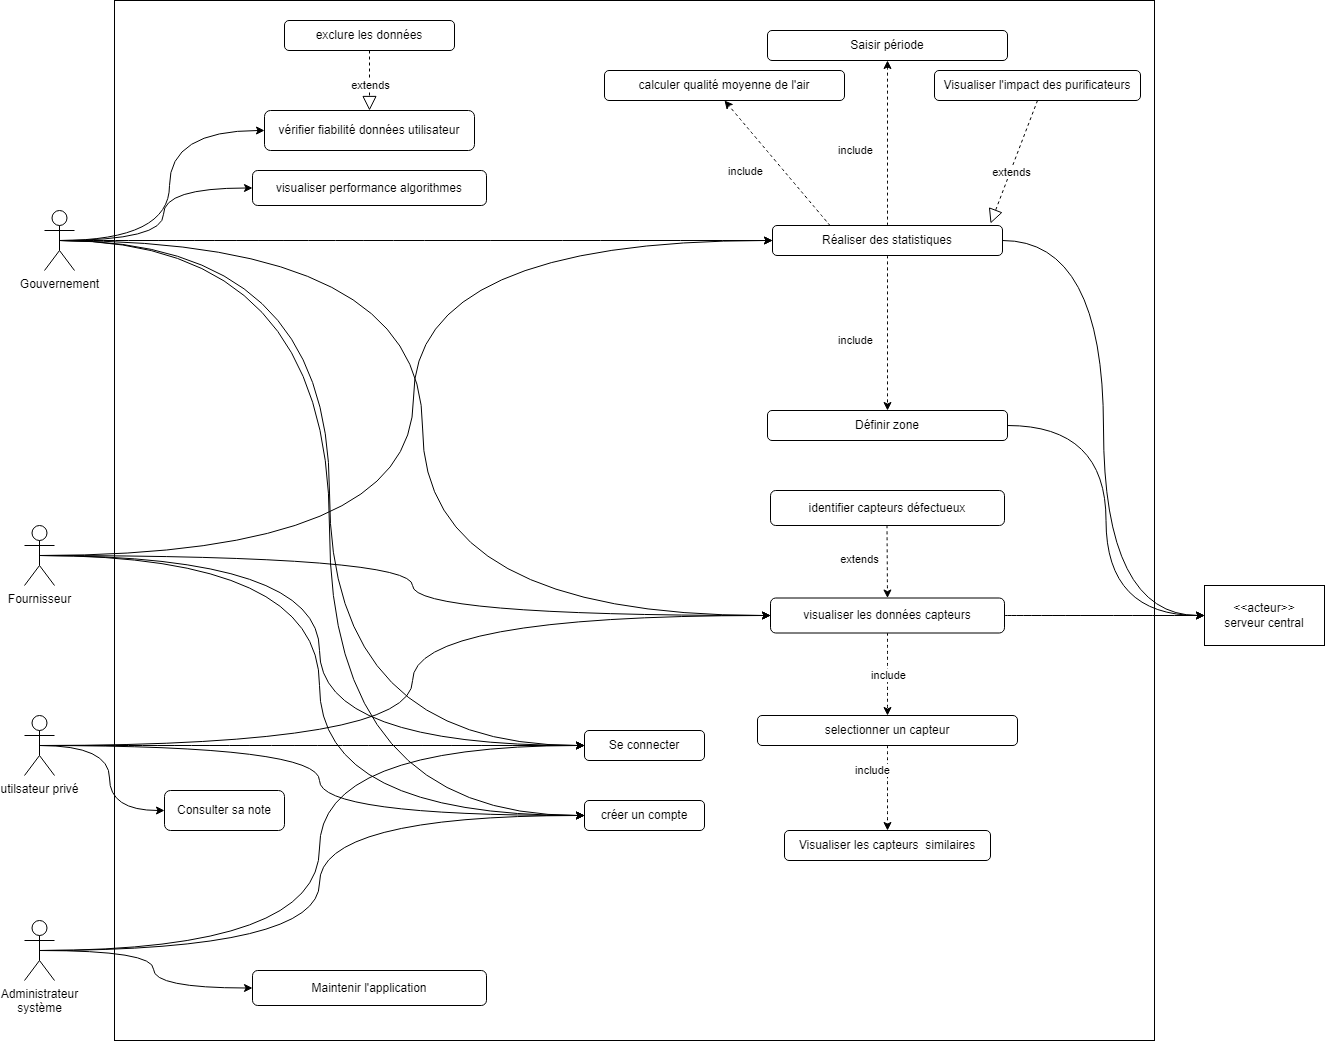

The diagram above was exported from draw.io. Its source (the exported page's mxGraphModel, read from the mxfile embedded in the PNG):
<mxGraphModel dx="2739" dy="2112" grid="1" gridSize="10" guides="1" tooltips="1" connect="1" arrows="1" fold="1" page="1" pageScale="1" pageWidth="827" pageHeight="1169" math="0" shadow="0">
  <root>
    <mxCell id="0" />
    <mxCell id="1" parent="0" />
    <mxCell id="DSu0KLxDFJAYD3u3ERUV-1" value="" style="whiteSpace=wrap;html=1;aspect=fixed;" parent="1" vertex="1">
      <mxGeometry x="100" y="-160" width="1040" height="1040" as="geometry" />
    </mxCell>
    <mxCell id="DSu0KLxDFJAYD3u3ERUV-60" style="edgeStyle=orthogonalEdgeStyle;curved=1;rounded=0;orthogonalLoop=1;jettySize=auto;html=1;exitX=0.5;exitY=0.5;exitDx=0;exitDy=0;exitPerimeter=0;entryX=0;entryY=0.5;entryDx=0;entryDy=0;" parent="1" source="DSu0KLxDFJAYD3u3ERUV-2" target="DSu0KLxDFJAYD3u3ERUV-58" edge="1">
      <mxGeometry relative="1" as="geometry" />
    </mxCell>
    <mxCell id="PUmvpouyY3asIObENREw-14" style="edgeStyle=orthogonalEdgeStyle;curved=1;rounded=0;orthogonalLoop=1;jettySize=auto;html=1;exitX=0.5;exitY=0.5;exitDx=0;exitDy=0;exitPerimeter=0;entryX=0;entryY=0.5;entryDx=0;entryDy=0;" edge="1" parent="1" source="DSu0KLxDFJAYD3u3ERUV-2" target="DSu0KLxDFJAYD3u3ERUV-10">
      <mxGeometry relative="1" as="geometry">
        <mxPoint x="440" y="410" as="targetPoint" />
      </mxGeometry>
    </mxCell>
    <mxCell id="PUmvpouyY3asIObENREw-21" style="edgeStyle=orthogonalEdgeStyle;curved=1;rounded=0;orthogonalLoop=1;jettySize=auto;html=1;exitX=0.5;exitY=0.5;exitDx=0;exitDy=0;exitPerimeter=0;entryX=0;entryY=0.5;entryDx=0;entryDy=0;" edge="1" parent="1" source="DSu0KLxDFJAYD3u3ERUV-2" target="DSu0KLxDFJAYD3u3ERUV-81">
      <mxGeometry relative="1" as="geometry" />
    </mxCell>
    <mxCell id="PUmvpouyY3asIObENREw-22" style="edgeStyle=orthogonalEdgeStyle;curved=1;rounded=0;orthogonalLoop=1;jettySize=auto;html=1;exitX=0.5;exitY=0.5;exitDx=0;exitDy=0;exitPerimeter=0;entryX=0;entryY=0.5;entryDx=0;entryDy=0;" edge="1" parent="1" source="DSu0KLxDFJAYD3u3ERUV-2" target="DSu0KLxDFJAYD3u3ERUV-36">
      <mxGeometry relative="1" as="geometry" />
    </mxCell>
    <mxCell id="PUmvpouyY3asIObENREw-24" style="edgeStyle=orthogonalEdgeStyle;curved=1;rounded=0;orthogonalLoop=1;jettySize=auto;html=1;exitX=0.5;exitY=0.5;exitDx=0;exitDy=0;exitPerimeter=0;entryX=0;entryY=0.5;entryDx=0;entryDy=0;" edge="1" parent="1" source="DSu0KLxDFJAYD3u3ERUV-2" target="DSu0KLxDFJAYD3u3ERUV-73">
      <mxGeometry relative="1" as="geometry" />
    </mxCell>
    <mxCell id="PUmvpouyY3asIObENREw-27" style="edgeStyle=orthogonalEdgeStyle;curved=1;rounded=0;orthogonalLoop=1;jettySize=auto;html=1;exitX=0.5;exitY=0.5;exitDx=0;exitDy=0;exitPerimeter=0;entryX=0;entryY=0.5;entryDx=0;entryDy=0;" edge="1" parent="1" source="DSu0KLxDFJAYD3u3ERUV-2" target="DSu0KLxDFJAYD3u3ERUV-19">
      <mxGeometry relative="1" as="geometry" />
    </mxCell>
    <mxCell id="DSu0KLxDFJAYD3u3ERUV-2" value="Gouvernement" style="shape=umlActor;verticalLabelPosition=bottom;verticalAlign=top;html=1;outlineConnect=0;" parent="1" vertex="1">
      <mxGeometry x="30" y="50" width="30" height="60" as="geometry" />
    </mxCell>
    <mxCell id="DSu0KLxDFJAYD3u3ERUV-16" style="edgeStyle=orthogonalEdgeStyle;curved=1;rounded=0;orthogonalLoop=1;jettySize=auto;html=1;exitX=0.5;exitY=0.5;exitDx=0;exitDy=0;exitPerimeter=0;entryX=0;entryY=0.5;entryDx=0;entryDy=0;" parent="1" source="DSu0KLxDFJAYD3u3ERUV-3" target="DSu0KLxDFJAYD3u3ERUV-19" edge="1">
      <mxGeometry relative="1" as="geometry" />
    </mxCell>
    <mxCell id="DSu0KLxDFJAYD3u3ERUV-72" style="edgeStyle=orthogonalEdgeStyle;curved=1;rounded=0;orthogonalLoop=1;jettySize=auto;html=1;exitX=0.5;exitY=0.5;exitDx=0;exitDy=0;exitPerimeter=0;entryX=0;entryY=0.5;entryDx=0;entryDy=0;" parent="1" source="DSu0KLxDFJAYD3u3ERUV-3" target="DSu0KLxDFJAYD3u3ERUV-71" edge="1">
      <mxGeometry relative="1" as="geometry" />
    </mxCell>
    <mxCell id="PUmvpouyY3asIObENREw-25" style="edgeStyle=orthogonalEdgeStyle;curved=1;rounded=0;orthogonalLoop=1;jettySize=auto;html=1;exitX=0.5;exitY=0.5;exitDx=0;exitDy=0;exitPerimeter=0;entryX=0;entryY=0.5;entryDx=0;entryDy=0;" edge="1" parent="1" source="DSu0KLxDFJAYD3u3ERUV-3" target="DSu0KLxDFJAYD3u3ERUV-73">
      <mxGeometry relative="1" as="geometry" />
    </mxCell>
    <mxCell id="DSu0KLxDFJAYD3u3ERUV-3" value="utilsateur privé" style="shape=umlActor;verticalLabelPosition=bottom;verticalAlign=top;html=1;outlineConnect=0;" parent="1" vertex="1">
      <mxGeometry x="10" y="555" width="30" height="60" as="geometry" />
    </mxCell>
    <mxCell id="DSu0KLxDFJAYD3u3ERUV-17" style="edgeStyle=orthogonalEdgeStyle;curved=1;rounded=0;orthogonalLoop=1;jettySize=auto;html=1;exitX=0.5;exitY=0.5;exitDx=0;exitDy=0;exitPerimeter=0;entryX=0;entryY=0.5;entryDx=0;entryDy=0;" parent="1" source="DSu0KLxDFJAYD3u3ERUV-4" target="DSu0KLxDFJAYD3u3ERUV-19" edge="1">
      <mxGeometry relative="1" as="geometry" />
    </mxCell>
    <mxCell id="PUmvpouyY3asIObENREw-13" style="edgeStyle=orthogonalEdgeStyle;curved=1;rounded=0;orthogonalLoop=1;jettySize=auto;html=1;exitX=0.5;exitY=0.5;exitDx=0;exitDy=0;exitPerimeter=0;entryX=0;entryY=0.5;entryDx=0;entryDy=0;" edge="1" parent="1" source="DSu0KLxDFJAYD3u3ERUV-4" target="DSu0KLxDFJAYD3u3ERUV-10">
      <mxGeometry relative="1" as="geometry" />
    </mxCell>
    <mxCell id="PUmvpouyY3asIObENREw-23" style="edgeStyle=orthogonalEdgeStyle;curved=1;rounded=0;orthogonalLoop=1;jettySize=auto;html=1;exitX=0.5;exitY=0.5;exitDx=0;exitDy=0;exitPerimeter=0;entryX=0;entryY=0.5;entryDx=0;entryDy=0;" edge="1" parent="1" source="DSu0KLxDFJAYD3u3ERUV-4" target="DSu0KLxDFJAYD3u3ERUV-36">
      <mxGeometry relative="1" as="geometry" />
    </mxCell>
    <mxCell id="PUmvpouyY3asIObENREw-26" style="edgeStyle=orthogonalEdgeStyle;curved=1;rounded=0;orthogonalLoop=1;jettySize=auto;html=1;exitX=0.5;exitY=0.5;exitDx=0;exitDy=0;exitPerimeter=0;entryX=0;entryY=0.5;entryDx=0;entryDy=0;" edge="1" parent="1" source="DSu0KLxDFJAYD3u3ERUV-4" target="DSu0KLxDFJAYD3u3ERUV-73">
      <mxGeometry relative="1" as="geometry" />
    </mxCell>
    <mxCell id="DSu0KLxDFJAYD3u3ERUV-4" value="Fournisseur" style="shape=umlActor;verticalLabelPosition=bottom;verticalAlign=top;html=1;outlineConnect=0;" parent="1" vertex="1">
      <mxGeometry x="10" y="365" width="30" height="60" as="geometry" />
    </mxCell>
    <mxCell id="DSu0KLxDFJAYD3u3ERUV-12" value="&amp;lt;&amp;lt;acteur&amp;gt;&amp;gt;&lt;br&gt;serveur central" style="rounded=0;whiteSpace=wrap;html=1;" parent="1" vertex="1">
      <mxGeometry x="1190" y="425" width="120" height="60" as="geometry" />
    </mxCell>
    <mxCell id="DSu0KLxDFJAYD3u3ERUV-19" value="Se connecter" style="rounded=1;whiteSpace=wrap;html=1;" parent="1" vertex="1">
      <mxGeometry x="570" y="570" width="120" height="30" as="geometry" />
    </mxCell>
    <mxCell id="DSu0KLxDFJAYD3u3ERUV-34" style="edgeStyle=orthogonalEdgeStyle;curved=1;rounded=0;orthogonalLoop=1;jettySize=auto;html=1;exitX=0.5;exitY=0.5;exitDx=0;exitDy=0;exitPerimeter=0;entryX=0;entryY=0.5;entryDx=0;entryDy=0;" parent="1" source="DSu0KLxDFJAYD3u3ERUV-28" target="DSu0KLxDFJAYD3u3ERUV-19" edge="1">
      <mxGeometry relative="1" as="geometry" />
    </mxCell>
    <mxCell id="DSu0KLxDFJAYD3u3ERUV-68" style="edgeStyle=orthogonalEdgeStyle;curved=1;rounded=0;orthogonalLoop=1;jettySize=auto;html=1;exitX=0.5;exitY=0.5;exitDx=0;exitDy=0;exitPerimeter=0;entryX=0;entryY=0.5;entryDx=0;entryDy=0;" parent="1" source="DSu0KLxDFJAYD3u3ERUV-28" target="PUmvpouyY3asIObENREw-28" edge="1">
      <mxGeometry relative="1" as="geometry">
        <mxPoint x="180" y="840" as="targetPoint" />
      </mxGeometry>
    </mxCell>
    <mxCell id="PUmvpouyY3asIObENREw-15" style="edgeStyle=orthogonalEdgeStyle;curved=1;rounded=0;orthogonalLoop=1;jettySize=auto;html=1;exitX=0.5;exitY=0.5;exitDx=0;exitDy=0;exitPerimeter=0;entryX=0;entryY=0.5;entryDx=0;entryDy=0;" edge="1" parent="1" source="DSu0KLxDFJAYD3u3ERUV-28" target="DSu0KLxDFJAYD3u3ERUV-10">
      <mxGeometry relative="1" as="geometry">
        <mxPoint x="440" y="410" as="targetPoint" />
      </mxGeometry>
    </mxCell>
    <mxCell id="DSu0KLxDFJAYD3u3ERUV-28" value="Administrateur &lt;br&gt;système" style="shape=umlActor;verticalLabelPosition=bottom;verticalAlign=top;html=1;outlineConnect=0;" parent="1" vertex="1">
      <mxGeometry x="10" y="760" width="30" height="60" as="geometry" />
    </mxCell>
    <mxCell id="PUmvpouyY3asIObENREw-18" style="edgeStyle=orthogonalEdgeStyle;curved=1;rounded=0;orthogonalLoop=1;jettySize=auto;html=1;exitX=1;exitY=0.5;exitDx=0;exitDy=0;entryX=0;entryY=0.5;entryDx=0;entryDy=0;" edge="1" parent="1" source="DSu0KLxDFJAYD3u3ERUV-36" target="DSu0KLxDFJAYD3u3ERUV-12">
      <mxGeometry relative="1" as="geometry" />
    </mxCell>
    <mxCell id="DSu0KLxDFJAYD3u3ERUV-36" value="Réaliser des statistiques" style="rounded=1;whiteSpace=wrap;html=1;" parent="1" vertex="1">
      <mxGeometry x="758" y="65" width="230" height="30" as="geometry" />
    </mxCell>
    <mxCell id="DSu0KLxDFJAYD3u3ERUV-40" style="edgeStyle=orthogonalEdgeStyle;curved=1;rounded=0;orthogonalLoop=1;jettySize=auto;html=1;exitX=1;exitY=0.5;exitDx=0;exitDy=0;entryX=0;entryY=0.5;entryDx=0;entryDy=0;" parent="1" source="DSu0KLxDFJAYD3u3ERUV-38" target="DSu0KLxDFJAYD3u3ERUV-12" edge="1">
      <mxGeometry relative="1" as="geometry">
        <mxPoint x="1270" y="275" as="targetPoint" />
      </mxGeometry>
    </mxCell>
    <mxCell id="DSu0KLxDFJAYD3u3ERUV-38" value="Définir zone" style="rounded=1;whiteSpace=wrap;html=1;" parent="1" vertex="1">
      <mxGeometry x="753" y="250" width="240" height="30" as="geometry" />
    </mxCell>
    <mxCell id="DSu0KLxDFJAYD3u3ERUV-41" value="Saisir période" style="rounded=1;whiteSpace=wrap;html=1;" parent="1" vertex="1">
      <mxGeometry x="753" y="-130" width="240" height="30" as="geometry" />
    </mxCell>
    <mxCell id="DSu0KLxDFJAYD3u3ERUV-49" value="" style="endArrow=classic;html=1;rounded=0;curved=1;entryX=0.5;entryY=0;entryDx=0;entryDy=0;dashed=1;exitX=0.5;exitY=1;exitDx=0;exitDy=0;" parent="1" source="DSu0KLxDFJAYD3u3ERUV-36" target="DSu0KLxDFJAYD3u3ERUV-38" edge="1">
      <mxGeometry relative="1" as="geometry">
        <mxPoint x="620" y="140" as="sourcePoint" />
        <mxPoint x="730" y="245" as="targetPoint" />
        <Array as="points" />
      </mxGeometry>
    </mxCell>
    <mxCell id="DSu0KLxDFJAYD3u3ERUV-50" value="include" style="edgeLabel;resizable=0;html=1;align=center;verticalAlign=middle;" parent="DSu0KLxDFJAYD3u3ERUV-49" connectable="0" vertex="1">
      <mxGeometry relative="1" as="geometry">
        <mxPoint x="-33" y="7" as="offset" />
      </mxGeometry>
    </mxCell>
    <mxCell id="DSu0KLxDFJAYD3u3ERUV-58" value="visualiser performance algorithmes" style="rounded=1;whiteSpace=wrap;html=1;" parent="1" vertex="1">
      <mxGeometry x="238" y="10" width="234" height="35" as="geometry" />
    </mxCell>
    <mxCell id="DSu0KLxDFJAYD3u3ERUV-71" value="Consulter sa note" style="rounded=1;whiteSpace=wrap;html=1;" parent="1" vertex="1">
      <mxGeometry x="150" y="630" width="120" height="40" as="geometry" />
    </mxCell>
    <mxCell id="PUmvpouyY3asIObENREw-1" style="edgeStyle=orthogonalEdgeStyle;rounded=0;orthogonalLoop=1;jettySize=auto;html=1;exitX=1;exitY=0.5;exitDx=0;exitDy=0;entryX=0;entryY=0.5;entryDx=0;entryDy=0;curved=1;" edge="1" parent="1" source="DSu0KLxDFJAYD3u3ERUV-73" target="DSu0KLxDFJAYD3u3ERUV-12">
      <mxGeometry relative="1" as="geometry" />
    </mxCell>
    <mxCell id="DSu0KLxDFJAYD3u3ERUV-73" value="visualiser les données capteurs" style="rounded=1;whiteSpace=wrap;html=1;" parent="1" vertex="1">
      <mxGeometry x="756" y="437.5" width="234" height="35" as="geometry" />
    </mxCell>
    <mxCell id="DSu0KLxDFJAYD3u3ERUV-77" value="selectionner un capteur" style="rounded=1;whiteSpace=wrap;html=1;" parent="1" vertex="1">
      <mxGeometry x="743" y="555" width="260" height="30" as="geometry" />
    </mxCell>
    <mxCell id="DSu0KLxDFJAYD3u3ERUV-78" value="" style="endArrow=classic;html=1;rounded=0;curved=1;entryX=0.5;entryY=0;entryDx=0;entryDy=0;dashed=1;" parent="1" source="DSu0KLxDFJAYD3u3ERUV-73" target="DSu0KLxDFJAYD3u3ERUV-77" edge="1">
      <mxGeometry relative="1" as="geometry">
        <mxPoint x="330" y="415" as="sourcePoint" />
        <mxPoint x="330" y="355" as="targetPoint" />
        <Array as="points" />
      </mxGeometry>
    </mxCell>
    <mxCell id="DSu0KLxDFJAYD3u3ERUV-79" value="include" style="edgeLabel;resizable=0;html=1;align=center;verticalAlign=middle;" parent="DSu0KLxDFJAYD3u3ERUV-78" connectable="0" vertex="1">
      <mxGeometry relative="1" as="geometry" />
    </mxCell>
    <mxCell id="DSu0KLxDFJAYD3u3ERUV-81" value="vérifier fiabilité données utilisateur" style="rounded=1;whiteSpace=wrap;html=1;" parent="1" vertex="1">
      <mxGeometry x="250" y="-50" width="210" height="40" as="geometry" />
    </mxCell>
    <mxCell id="DSu0KLxDFJAYD3u3ERUV-84" value="exclure les données" style="rounded=1;whiteSpace=wrap;html=1;" parent="1" vertex="1">
      <mxGeometry x="270" y="-140" width="170" height="30" as="geometry" />
    </mxCell>
    <mxCell id="xOE5dHFS3MdSIy46eKa2-1" value="Visualiser l'impact des purificateurs" style="rounded=1;whiteSpace=wrap;html=1;" parent="1" vertex="1">
      <mxGeometry x="920" y="-90" width="206" height="30" as="geometry" />
    </mxCell>
    <mxCell id="xOE5dHFS3MdSIy46eKa2-6" value="Visualiser les capteurs&amp;nbsp; similaires" style="rounded=1;whiteSpace=wrap;html=1;" parent="1" vertex="1">
      <mxGeometry x="770" y="670" width="206" height="30" as="geometry" />
    </mxCell>
    <mxCell id="xOE5dHFS3MdSIy46eKa2-9" value="" style="endArrow=classic;html=1;rounded=0;curved=1;entryX=0.5;entryY=0;entryDx=0;entryDy=0;dashed=1;exitX=0.5;exitY=1;exitDx=0;exitDy=0;" parent="1" source="DSu0KLxDFJAYD3u3ERUV-77" target="xOE5dHFS3MdSIy46eKa2-6" edge="1">
      <mxGeometry relative="1" as="geometry">
        <mxPoint x="640" y="510" as="sourcePoint" />
        <mxPoint x="740" y="725" as="targetPoint" />
        <Array as="points" />
      </mxGeometry>
    </mxCell>
    <mxCell id="xOE5dHFS3MdSIy46eKa2-10" value="include" style="edgeLabel;resizable=0;html=1;align=center;verticalAlign=middle;" parent="xOE5dHFS3MdSIy46eKa2-9" connectable="0" vertex="1">
      <mxGeometry relative="1" as="geometry">
        <mxPoint x="-16" y="-18" as="offset" />
      </mxGeometry>
    </mxCell>
    <mxCell id="xOE5dHFS3MdSIy46eKa2-12" value="" style="endArrow=block;dashed=1;endFill=0;endSize=12;html=1;rounded=0;exitX=0.5;exitY=1;exitDx=0;exitDy=0;entryX=0.948;entryY=-0.067;entryDx=0;entryDy=0;entryPerimeter=0;" parent="1" source="xOE5dHFS3MdSIy46eKa2-1" target="DSu0KLxDFJAYD3u3ERUV-36" edge="1">
      <mxGeometry width="160" relative="1" as="geometry">
        <mxPoint x="600" y="150" as="sourcePoint" />
        <mxPoint x="760" y="150" as="targetPoint" />
      </mxGeometry>
    </mxCell>
    <mxCell id="PUmvpouyY3asIObENREw-16" value="extends" style="edgeLabel;html=1;align=center;verticalAlign=middle;resizable=0;points=[];" vertex="1" connectable="0" parent="xOE5dHFS3MdSIy46eKa2-12">
      <mxGeometry x="0.16" relative="1" as="geometry">
        <mxPoint as="offset" />
      </mxGeometry>
    </mxCell>
    <mxCell id="xOE5dHFS3MdSIy46eKa2-17" value="" style="edgeStyle=orthogonalEdgeStyle;curved=1;rounded=0;orthogonalLoop=1;jettySize=auto;html=1;exitX=0.5;exitY=0.5;exitDx=0;exitDy=0;exitPerimeter=0;entryX=0;entryY=0.5;entryDx=0;entryDy=0;" parent="1" source="DSu0KLxDFJAYD3u3ERUV-3" target="DSu0KLxDFJAYD3u3ERUV-10" edge="1">
      <mxGeometry relative="1" as="geometry">
        <mxPoint x="45" y="310" as="sourcePoint" />
        <mxPoint x="756" y="438" as="targetPoint" />
      </mxGeometry>
    </mxCell>
    <mxCell id="DSu0KLxDFJAYD3u3ERUV-10" value="créer un compte" style="rounded=1;whiteSpace=wrap;html=1;" parent="1" vertex="1">
      <mxGeometry x="570" y="640" width="120" height="30" as="geometry" />
    </mxCell>
    <mxCell id="PUmvpouyY3asIObENREw-2" value="identifier capteurs défectueux" style="rounded=1;whiteSpace=wrap;html=1;" vertex="1" parent="1">
      <mxGeometry x="756" y="330" width="234" height="35" as="geometry" />
    </mxCell>
    <mxCell id="PUmvpouyY3asIObENREw-6" value="" style="endArrow=classic;html=1;rounded=0;curved=1;entryX=0.5;entryY=0;entryDx=0;entryDy=0;dashed=1;exitX=0.5;exitY=1;exitDx=0;exitDy=0;" edge="1" parent="1" target="DSu0KLxDFJAYD3u3ERUV-73">
      <mxGeometry relative="1" as="geometry">
        <mxPoint x="872.5" y="365" as="sourcePoint" />
        <mxPoint x="872.5" y="420" as="targetPoint" />
        <Array as="points" />
      </mxGeometry>
    </mxCell>
    <mxCell id="PUmvpouyY3asIObENREw-7" value="extends" style="edgeLabel;resizable=0;html=1;align=center;verticalAlign=middle;" connectable="0" vertex="1" parent="PUmvpouyY3asIObENREw-6">
      <mxGeometry relative="1" as="geometry">
        <mxPoint x="-28" y="-3" as="offset" />
      </mxGeometry>
    </mxCell>
    <mxCell id="PUmvpouyY3asIObENREw-8" value="" style="endArrow=classic;html=1;rounded=0;curved=1;entryX=0.5;entryY=1;entryDx=0;entryDy=0;dashed=1;exitX=0.5;exitY=0;exitDx=0;exitDy=0;" edge="1" parent="1" source="DSu0KLxDFJAYD3u3ERUV-36" target="DSu0KLxDFJAYD3u3ERUV-41">
      <mxGeometry relative="1" as="geometry">
        <mxPoint x="665" y="40" as="sourcePoint" />
        <mxPoint x="800" y="255" as="targetPoint" />
        <Array as="points" />
      </mxGeometry>
    </mxCell>
    <mxCell id="PUmvpouyY3asIObENREw-9" value="include" style="edgeLabel;resizable=0;html=1;align=center;verticalAlign=middle;" connectable="0" vertex="1" parent="PUmvpouyY3asIObENREw-8">
      <mxGeometry relative="1" as="geometry">
        <mxPoint x="-33" y="7" as="offset" />
      </mxGeometry>
    </mxCell>
    <mxCell id="PUmvpouyY3asIObENREw-10" value="calculer qualité moyenne de l'air" style="rounded=1;whiteSpace=wrap;html=1;" vertex="1" parent="1">
      <mxGeometry x="590" y="-90" width="240" height="30" as="geometry" />
    </mxCell>
    <mxCell id="PUmvpouyY3asIObENREw-11" value="" style="endArrow=classic;html=1;rounded=0;curved=1;entryX=0.5;entryY=1;entryDx=0;entryDy=0;dashed=1;exitX=0.25;exitY=0;exitDx=0;exitDy=0;" edge="1" parent="1" source="DSu0KLxDFJAYD3u3ERUV-36" target="PUmvpouyY3asIObENREw-10">
      <mxGeometry relative="1" as="geometry">
        <mxPoint x="665" y="10" as="sourcePoint" />
        <mxPoint x="700" y="-50" as="targetPoint" />
        <Array as="points" />
      </mxGeometry>
    </mxCell>
    <mxCell id="PUmvpouyY3asIObENREw-12" value="include" style="edgeLabel;resizable=0;html=1;align=center;verticalAlign=middle;" connectable="0" vertex="1" parent="PUmvpouyY3asIObENREw-11">
      <mxGeometry relative="1" as="geometry">
        <mxPoint x="-33" y="7" as="offset" />
      </mxGeometry>
    </mxCell>
    <mxCell id="PUmvpouyY3asIObENREw-19" value="" style="endArrow=block;dashed=1;endFill=0;endSize=12;html=1;rounded=0;entryX=0.5;entryY=0;entryDx=0;entryDy=0;exitX=0.5;exitY=1;exitDx=0;exitDy=0;" edge="1" parent="1" source="DSu0KLxDFJAYD3u3ERUV-84" target="DSu0KLxDFJAYD3u3ERUV-81">
      <mxGeometry width="160" relative="1" as="geometry">
        <mxPoint x="1033" y="-50" as="sourcePoint" />
        <mxPoint x="986" y="18" as="targetPoint" />
      </mxGeometry>
    </mxCell>
    <mxCell id="PUmvpouyY3asIObENREw-20" value="extends" style="edgeLabel;html=1;align=center;verticalAlign=middle;resizable=0;points=[];" vertex="1" connectable="0" parent="PUmvpouyY3asIObENREw-19">
      <mxGeometry x="0.16" relative="1" as="geometry">
        <mxPoint as="offset" />
      </mxGeometry>
    </mxCell>
    <mxCell id="PUmvpouyY3asIObENREw-28" value="Maintenir l'application" style="rounded=1;whiteSpace=wrap;html=1;" vertex="1" parent="1">
      <mxGeometry x="238" y="810" width="234" height="35" as="geometry" />
    </mxCell>
    <mxCell id="PUmvpouyY3asIObENREw-29" style="edgeStyle=orthogonalEdgeStyle;curved=1;rounded=0;orthogonalLoop=1;jettySize=auto;html=1;exitX=0.5;exitY=1;exitDx=0;exitDy=0;" edge="1" parent="1" source="DSu0KLxDFJAYD3u3ERUV-1" target="DSu0KLxDFJAYD3u3ERUV-1">
      <mxGeometry relative="1" as="geometry" />
    </mxCell>
  </root>
</mxGraphModel>